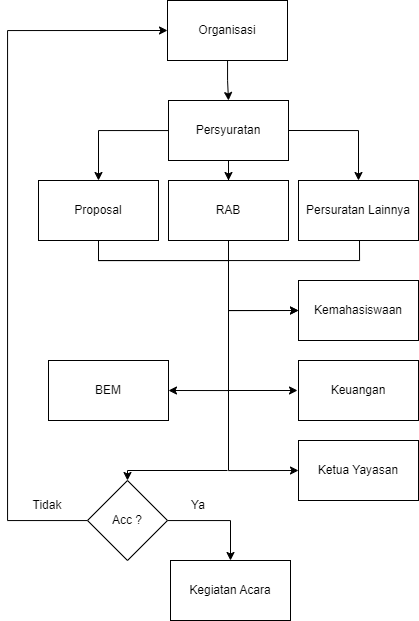

The diagram above was exported from draw.io. Its source (the exported page's mxGraphModel, read from the mxfile embedded in the PNG):
<mxGraphModel dx="1035" dy="673" grid="1" gridSize="10" guides="1" tooltips="1" connect="1" arrows="1" fold="1" page="1" pageScale="1" pageWidth="850" pageHeight="1100" math="0" shadow="0">
  <root>
    <mxCell id="0" />
    <mxCell id="1" parent="0" />
    <mxCell id="dRaQyuHU5R85rLEpvQi0-19" style="edgeStyle=orthogonalEdgeStyle;rounded=0;orthogonalLoop=1;jettySize=auto;html=1;" edge="1" parent="1" source="dRaQyuHU5R85rLEpvQi0-1" target="dRaQyuHU5R85rLEpvQi0-4">
      <mxGeometry relative="1" as="geometry" />
    </mxCell>
    <mxCell id="dRaQyuHU5R85rLEpvQi0-1" value="Organisasi" style="rounded=0;whiteSpace=wrap;html=1;" vertex="1" parent="1">
      <mxGeometry x="360" y="160" width="120" height="60" as="geometry" />
    </mxCell>
    <mxCell id="dRaQyuHU5R85rLEpvQi0-2" value="BEM" style="rounded=0;whiteSpace=wrap;html=1;" vertex="1" parent="1">
      <mxGeometry x="241" y="520" width="120" height="60" as="geometry" />
    </mxCell>
    <mxCell id="dRaQyuHU5R85rLEpvQi0-20" style="edgeStyle=orthogonalEdgeStyle;rounded=0;orthogonalLoop=1;jettySize=auto;html=1;exitX=1;exitY=0.5;exitDx=0;exitDy=0;" edge="1" parent="1" source="dRaQyuHU5R85rLEpvQi0-4" target="dRaQyuHU5R85rLEpvQi0-7">
      <mxGeometry relative="1" as="geometry" />
    </mxCell>
    <mxCell id="dRaQyuHU5R85rLEpvQi0-21" style="edgeStyle=orthogonalEdgeStyle;rounded=0;orthogonalLoop=1;jettySize=auto;html=1;" edge="1" parent="1" source="dRaQyuHU5R85rLEpvQi0-4" target="dRaQyuHU5R85rLEpvQi0-5">
      <mxGeometry relative="1" as="geometry" />
    </mxCell>
    <mxCell id="dRaQyuHU5R85rLEpvQi0-22" style="edgeStyle=orthogonalEdgeStyle;rounded=0;orthogonalLoop=1;jettySize=auto;html=1;entryX=0.5;entryY=0;entryDx=0;entryDy=0;" edge="1" parent="1" source="dRaQyuHU5R85rLEpvQi0-4" target="dRaQyuHU5R85rLEpvQi0-6">
      <mxGeometry relative="1" as="geometry" />
    </mxCell>
    <mxCell id="dRaQyuHU5R85rLEpvQi0-4" value="Persyuratan" style="rounded=0;whiteSpace=wrap;html=1;" vertex="1" parent="1">
      <mxGeometry x="361" y="260" width="120" height="60" as="geometry" />
    </mxCell>
    <mxCell id="dRaQyuHU5R85rLEpvQi0-25" style="edgeStyle=orthogonalEdgeStyle;rounded=0;orthogonalLoop=1;jettySize=auto;html=1;entryX=0;entryY=0.5;entryDx=0;entryDy=0;" edge="1" parent="1" source="dRaQyuHU5R85rLEpvQi0-5" target="dRaQyuHU5R85rLEpvQi0-9">
      <mxGeometry relative="1" as="geometry">
        <Array as="points">
          <mxPoint x="291" y="420" />
          <mxPoint x="421" y="420" />
          <mxPoint x="421" y="470" />
        </Array>
      </mxGeometry>
    </mxCell>
    <mxCell id="dRaQyuHU5R85rLEpvQi0-27" style="edgeStyle=orthogonalEdgeStyle;rounded=0;orthogonalLoop=1;jettySize=auto;html=1;entryX=0;entryY=0.5;entryDx=0;entryDy=0;" edge="1" parent="1" source="dRaQyuHU5R85rLEpvQi0-5" target="dRaQyuHU5R85rLEpvQi0-11">
      <mxGeometry relative="1" as="geometry">
        <Array as="points">
          <mxPoint x="291" y="420" />
          <mxPoint x="421" y="420" />
          <mxPoint x="421" y="630" />
        </Array>
      </mxGeometry>
    </mxCell>
    <mxCell id="dRaQyuHU5R85rLEpvQi0-5" value="Proposal" style="rounded=0;whiteSpace=wrap;html=1;" vertex="1" parent="1">
      <mxGeometry x="231" y="340" width="120" height="60" as="geometry" />
    </mxCell>
    <mxCell id="dRaQyuHU5R85rLEpvQi0-29" style="edgeStyle=orthogonalEdgeStyle;rounded=0;orthogonalLoop=1;jettySize=auto;html=1;entryX=1;entryY=0.5;entryDx=0;entryDy=0;" edge="1" parent="1" source="dRaQyuHU5R85rLEpvQi0-6" target="dRaQyuHU5R85rLEpvQi0-2">
      <mxGeometry relative="1" as="geometry" />
    </mxCell>
    <mxCell id="dRaQyuHU5R85rLEpvQi0-6" value="RAB" style="rounded=0;whiteSpace=wrap;html=1;" vertex="1" parent="1">
      <mxGeometry x="361" y="340" width="120" height="60" as="geometry" />
    </mxCell>
    <mxCell id="dRaQyuHU5R85rLEpvQi0-35" style="edgeStyle=orthogonalEdgeStyle;rounded=0;orthogonalLoop=1;jettySize=auto;html=1;entryX=0;entryY=0.5;entryDx=0;entryDy=0;" edge="1" parent="1" target="dRaQyuHU5R85rLEpvQi0-9">
      <mxGeometry relative="1" as="geometry">
        <mxPoint x="552" y="400" as="sourcePoint" />
        <mxPoint x="492" y="470" as="targetPoint" />
        <Array as="points">
          <mxPoint x="552" y="420" />
          <mxPoint x="421" y="420" />
          <mxPoint x="421" y="470" />
        </Array>
      </mxGeometry>
    </mxCell>
    <mxCell id="dRaQyuHU5R85rLEpvQi0-7" value="Persuratan Lainnya" style="rounded=0;whiteSpace=wrap;html=1;" vertex="1" parent="1">
      <mxGeometry x="491" y="340" width="120" height="60" as="geometry" />
    </mxCell>
    <mxCell id="dRaQyuHU5R85rLEpvQi0-9" value="Kemahasiswaan" style="rounded=0;whiteSpace=wrap;html=1;" vertex="1" parent="1">
      <mxGeometry x="491" y="440" width="120" height="60" as="geometry" />
    </mxCell>
    <mxCell id="dRaQyuHU5R85rLEpvQi0-10" value="Keuangan" style="rounded=0;whiteSpace=wrap;html=1;" vertex="1" parent="1">
      <mxGeometry x="491" y="520" width="120" height="60" as="geometry" />
    </mxCell>
    <mxCell id="dRaQyuHU5R85rLEpvQi0-11" value="Ketua Yayasan" style="rounded=0;whiteSpace=wrap;html=1;" vertex="1" parent="1">
      <mxGeometry x="491" y="600" width="120" height="60" as="geometry" />
    </mxCell>
    <mxCell id="dRaQyuHU5R85rLEpvQi0-37" style="edgeStyle=orthogonalEdgeStyle;rounded=0;orthogonalLoop=1;jettySize=auto;html=1;entryX=0.5;entryY=0;entryDx=0;entryDy=0;" edge="1" parent="1" source="dRaQyuHU5R85rLEpvQi0-12" target="dRaQyuHU5R85rLEpvQi0-13">
      <mxGeometry relative="1" as="geometry" />
    </mxCell>
    <mxCell id="dRaQyuHU5R85rLEpvQi0-38" style="edgeStyle=orthogonalEdgeStyle;rounded=0;orthogonalLoop=1;jettySize=auto;html=1;entryX=0;entryY=0.5;entryDx=0;entryDy=0;" edge="1" parent="1" source="dRaQyuHU5R85rLEpvQi0-12" target="dRaQyuHU5R85rLEpvQi0-1">
      <mxGeometry relative="1" as="geometry">
        <Array as="points">
          <mxPoint x="200" y="680" />
          <mxPoint x="200" y="190" />
        </Array>
      </mxGeometry>
    </mxCell>
    <mxCell id="dRaQyuHU5R85rLEpvQi0-12" value="Acc ?" style="rhombus;whiteSpace=wrap;html=1;" vertex="1" parent="1">
      <mxGeometry x="280" y="640" width="80" height="80" as="geometry" />
    </mxCell>
    <mxCell id="dRaQyuHU5R85rLEpvQi0-13" value="Kegiatan Acara" style="rounded=0;whiteSpace=wrap;html=1;" vertex="1" parent="1">
      <mxGeometry x="363" y="720" width="120" height="60" as="geometry" />
    </mxCell>
    <mxCell id="dRaQyuHU5R85rLEpvQi0-34" value="" style="endArrow=classic;html=1;rounded=0;" edge="1" parent="1">
      <mxGeometry width="50" height="50" relative="1" as="geometry">
        <mxPoint x="420" y="550" as="sourcePoint" />
        <mxPoint x="490" y="550" as="targetPoint" />
      </mxGeometry>
    </mxCell>
    <mxCell id="dRaQyuHU5R85rLEpvQi0-36" value="" style="endArrow=classic;html=1;rounded=0;entryX=0.5;entryY=0;entryDx=0;entryDy=0;" edge="1" parent="1" target="dRaQyuHU5R85rLEpvQi0-12">
      <mxGeometry width="50" height="50" relative="1" as="geometry">
        <mxPoint x="420" y="630" as="sourcePoint" />
        <mxPoint x="310" y="630" as="targetPoint" />
        <Array as="points">
          <mxPoint x="320" y="630" />
        </Array>
      </mxGeometry>
    </mxCell>
    <mxCell id="dRaQyuHU5R85rLEpvQi0-39" value="Ya" style="text;html=1;strokeColor=none;fillColor=none;align=center;verticalAlign=middle;whiteSpace=wrap;rounded=0;" vertex="1" parent="1">
      <mxGeometry x="361" y="650" width="60" height="30" as="geometry" />
    </mxCell>
    <mxCell id="dRaQyuHU5R85rLEpvQi0-40" value="Tidak" style="text;html=1;strokeColor=none;fillColor=none;align=center;verticalAlign=middle;whiteSpace=wrap;rounded=0;" vertex="1" parent="1">
      <mxGeometry x="210" y="650" width="60" height="30" as="geometry" />
    </mxCell>
  </root>
</mxGraphModel>